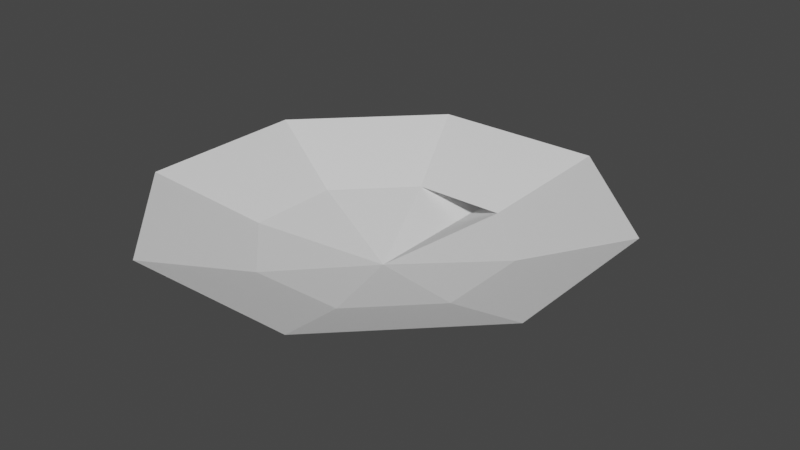 # Source: sconce.blend  (saved by Blender 2.82.7; exported with 4.5.12 LTS)
import bpy
from mathutils import Matrix  # noqa: F401  (used for matrix-valued properties, if any)

bpy.ops.wm.read_factory_settings(use_empty=True)
scene = bpy.context.scene
scene.name = 'Scene'

# ---- world
world_world = bpy.data.worlds.new('World'); scene.world = world_world
world_world.use_nodes = True; world_world.node_tree.nodes.clear()
_N = world_world.node_tree.nodes; _L = world_world.node_tree.links
n0 = _N.new('ShaderNodeOutputWorld'); n0.name = 'World Output'; n0.location = (300, 300)
n1 = _N.new('ShaderNodeBackground'); n1.name = 'Background'; n1.location = (10, 300)
n1.inputs[0].default_value = (0.05088, 0.05088, 0.05088, 1.0)
_L.new(n1.outputs[0], n0.inputs[0])
n0.is_active_output = True
world_world.color = (0.05088, 0.05088, 0.05088)
world_world.use_sun_shadow = False
world_world.sun_shadow_jitter_overblur = 0.0

# ---- meshes
me_sconce = bpy.data.meshes.new('Sconce')
me_sconce.from_pydata([(-0.2602, 0.649, 0.0), (-0.1361, 0.3493, -0.1203), (0.281, 0.649, 0.0), (0.1568, 0.3493, -0.1203), (0.01038, -0.004298, -0.1964), (0.6637, 0.2663, 0.0), (0.3639, 0.1421, -0.1203), (0.6637, -0.2749, 0.0), (0.3639, -0.1507, -0.1203), (0.281, -0.6576, 0.0), (0.1568, -0.3579, -0.1203), (-0.2602, -0.6576, 0.0), (-0.1361, -0.3579, -0.1203), (-0.6429, -0.2749, 0.0), (-0.3432, -0.1507, -0.1203), (-0.6429, 0.2663, 0.0), (-0.3432, 0.1421, -0.1203), (0.01038, 0.8, -0.1886), (0.1571, 0.8, -0.1154), (-0.1361, 0.8, -0.1154)], [], [(16, 15, 0, 1), (4, 16, 1), (1, 3, 18, 19), (1, 0, 2, 3), (4, 3, 6), (3, 2, 5, 6), (6, 5, 7, 8), (4, 6, 8), (8, 7, 9, 10), (4, 8, 10), (4, 10, 12), (10, 9, 11, 12), (12, 11, 13, 14), (4, 12, 14), (14, 13, 15, 16), (4, 14, 16), (3, 4, 17, 18), (18, 17, 19), (4, 1, 19, 17)])
_uv = me_sconce.uv_layers.new(name='UVMap')
_uv.uv.foreach_set('vector', [0.75, 0.125, 0.75, 0.25, 0.625, 0.25, 0.625, 0.125, 0.6875, 0.0, 0.75, 0.125, 0.625, 0.125, 0.625, 0.125, 0.5, 0.125, 0.5, 0.125, 0.625, 0.125, 0.625, 0.125, 0.625, 0.25, 0.5, 0.25, 0.5, 0.125, 0.4375, 0.0, 0.5, 0.125, 0.375, 0.125, 0.5, 0.125, 0.5, 0.25, 0.375, 0.25, 0.375, 0.125, 0.375, 0.125, 0.375, 0.25, 0.25, 0.25, 0.25, 0.125, 0.3125, 0.0, 0.375, 0.125, 0.25, 0.125, 0.25, 0.125, 0.25, 0.25, 0.125, 0.25, 0.125, 0.125, 0.1875, 0.0, 0.25, 0.125, 0.125, 0.125, 0.0625, 0.0, 0.125, 0.125, 0.0, 0.125, 0.125, 0.125, 0.125, 0.25, 0.0, 0.25, 0.0, 0.125, 1.0, 0.125, 1.0, 0.25, 0.875, 0.25, 0.875, 0.125, 0.9375, 0.0, 1.0, 0.125, 0.875, 0.125, 0.875, 0.125, 0.875, 0.25, 0.75, 0.25, 0.75, 0.125, 0.8125, 0.0, 0.875, 0.125, 0.75, 0.125, 0.5, 0.125, 0.4375, 0.0, 0.4375, 0.0, 0.5, 0.125, 0.0, 0.0, 0.0, 0.0, 0.0, 0.0, 0.6875, 0.0, 0.625, 0.125, 0.625, 0.125, 0.6875, 0.0])
me_sconce.use_remesh_fix_poles = True
me_sconce.use_remesh_preserve_attributes = False
me_sconce.use_mirror_vertex_groups = False
me_sconce.update()

# ---- objects
ob_sconce = bpy.data.objects.new('Sconce', me_sconce)

# ---- transforms, parenting, visibility, modifiers, constraints
ob_sconce.location = (0.0, 0.0, 0.0)
ob_sconce.lineart.crease_threshold = 0.0

# ---- collection membership
scene.collection.objects.link(ob_sconce)

# ---- scene / render settings (as saved in the file)
scene.frame_start = 1; scene.frame_end = 250; scene.frame_set(1)
scene.render.engine = 'BLENDER_EEVEE_NEXT'
scene.cycles.use_denoising = False
scene.cycles.samples = 128
scene.cycles.sampling_pattern = 'TABULATED_SOBOL'
scene.cycles.use_adaptive_sampling = False
scene.cycles.use_light_tree = False
scene.view_settings.view_transform = 'Filmic'
bpy.context.view_layer.update()

# ---- added for rendering (the .blend has no active camera and no usable light): camera, sun
cam_auto = bpy.data.cameras.new('AutoCamera')
cam_auto.lens = 50.0
cam_auto.sensor_width = 36.0
cam_auto.clip_end = 1000.0
ob_auto_camera = bpy.data.objects.new('AutoCamera', cam_auto)
scene.collection.objects.link(ob_auto_camera)
ob_auto_camera.location = (1.83056, -2.11301, 1.35793)
ob_auto_camera.rotation_euler = (1.09748, -7.21219e-08, 0.694738)
scene.camera = ob_auto_camera
light_auto_sun = bpy.data.lights.new('AutoSun', 'SUN')
light_auto_sun.energy = 3.0
light_auto_sun.angle = 0.0523599
ob_auto_sun = bpy.data.objects.new('AutoSun', light_auto_sun)
scene.collection.objects.link(ob_auto_sun)
ob_auto_sun.rotation_euler = (0.872665, 0.174533, 0.523599)
bpy.context.view_layer.update()
